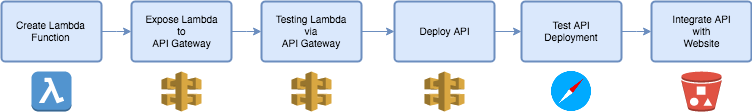

The diagram above was exported from draw.io. Its source (the exported page's mxGraphModel, read from the mxfile embedded in the PNG):
<mxGraphModel dx="891" dy="390" grid="1" gridSize="10" guides="1" tooltips="1" connect="1" arrows="1" fold="1" page="1" pageScale="1" pageWidth="826" pageHeight="1169" math="0" shadow="0">
  <root>
    <mxCell id="0" />
    <mxCell id="1" parent="0" />
    <mxCell id="16f49e21d87e94d1-1" value="Create Lambda Function" style="strokeWidth=2;html=1;shape=mxgraph.flowchart.process;whiteSpace=wrap;shadow=0;labelBackgroundColor=none;fillColor=#dae8fc;fontSize=10;fontColor=#000000;align=center;strokeColor=#6c8ebf;" vertex="1" parent="1">
      <mxGeometry x="20" y="40" width="100" height="60" as="geometry" />
    </mxCell>
    <mxCell id="16f49e21d87e94d1-2" value="Expose Lambda &lt;br&gt;to&lt;br&gt;API Gateway" style="strokeWidth=2;html=1;shape=mxgraph.flowchart.process;whiteSpace=wrap;shadow=0;labelBackgroundColor=none;fillColor=#dae8fc;fontSize=10;fontColor=#000000;align=center;strokeColor=#6c8ebf;" vertex="1" parent="1">
      <mxGeometry x="150" y="40" width="100" height="60" as="geometry" />
    </mxCell>
    <mxCell id="16f49e21d87e94d1-3" value="Integrate API &lt;br&gt;with &lt;br&gt;Website" style="strokeWidth=2;html=1;shape=mxgraph.flowchart.process;whiteSpace=wrap;shadow=0;labelBackgroundColor=none;fillColor=#dae8fc;fontSize=10;fontColor=#000000;align=center;strokeColor=#6c8ebf;" vertex="1" parent="1">
      <mxGeometry x="670" y="40" width="100" height="60" as="geometry" />
    </mxCell>
    <mxCell id="16f49e21d87e94d1-4" style="edgeStyle=elbowEdgeStyle;rounded=0;comic=0;elbow=vertical;html=1;exitX=1;exitY=0.5;exitPerimeter=0;entryX=0;entryY=0.5;entryPerimeter=0;shadow=0;labelBackgroundColor=#F5F5F5;startArrow=none;startFill=0;endArrow=classic;endFill=1;jettySize=auto;orthogonalLoop=1;strokeColor=#6c8ebf;strokeWidth=1;fontSize=10;fontColor=#000000;align=left;fillColor=#dae8fc;" edge="1" parent="1" source="16f49e21d87e94d1-1" target="16f49e21d87e94d1-2">
      <mxGeometry relative="1" as="geometry" />
    </mxCell>
    <mxCell id="16f49e21d87e94d1-6" value="Testing Lambda &lt;br&gt;via &lt;br&gt;API Gateway" style="strokeWidth=2;html=1;shape=mxgraph.flowchart.process;whiteSpace=wrap;shadow=0;labelBackgroundColor=none;fillColor=#dae8fc;fontSize=10;fontColor=#000000;align=center;strokeColor=#6c8ebf;" vertex="1" parent="1">
      <mxGeometry x="280" y="40" width="100" height="60" as="geometry" />
    </mxCell>
    <mxCell id="16f49e21d87e94d1-7" value="Deploy API" style="strokeWidth=2;html=1;shape=mxgraph.flowchart.process;whiteSpace=wrap;shadow=0;labelBackgroundColor=none;fillColor=#dae8fc;fontSize=10;fontColor=#000000;align=center;strokeColor=#6c8ebf;" vertex="1" parent="1">
      <mxGeometry x="413" y="40" width="100" height="60" as="geometry" />
    </mxCell>
    <mxCell id="16f49e21d87e94d1-10" value="Test API &lt;br&gt;Deployment" style="strokeWidth=2;html=1;shape=mxgraph.flowchart.process;whiteSpace=wrap;shadow=0;labelBackgroundColor=none;fillColor=#dae8fc;fontSize=10;fontColor=#000000;align=center;strokeColor=#6c8ebf;" vertex="1" parent="1">
      <mxGeometry x="540" y="40" width="100" height="60" as="geometry" />
    </mxCell>
    <mxCell id="16f49e21d87e94d1-11" style="edgeStyle=elbowEdgeStyle;rounded=0;comic=0;elbow=vertical;html=1;exitX=1;exitY=0.5;exitPerimeter=0;shadow=0;labelBackgroundColor=#F5F5F5;startArrow=none;startFill=0;endArrow=classic;endFill=1;jettySize=auto;orthogonalLoop=1;strokeColor=#6c8ebf;strokeWidth=1;fontSize=10;fontColor=#000000;align=left;fillColor=#dae8fc;" edge="1" parent="1" source="16f49e21d87e94d1-2" target="16f49e21d87e94d1-6">
      <mxGeometry relative="1" as="geometry" />
    </mxCell>
    <mxCell id="16f49e21d87e94d1-12" style="edgeStyle=elbowEdgeStyle;rounded=0;comic=0;elbow=vertical;html=1;exitX=1;exitY=0.5;exitPerimeter=0;shadow=0;labelBackgroundColor=#F5F5F5;startArrow=none;startFill=0;endArrow=classic;endFill=1;jettySize=auto;orthogonalLoop=1;strokeColor=#6c8ebf;strokeWidth=1;fontSize=10;fontColor=#000000;align=left;fillColor=#dae8fc;" edge="1" parent="1" source="16f49e21d87e94d1-6" target="16f49e21d87e94d1-7">
      <mxGeometry relative="1" as="geometry" />
    </mxCell>
    <mxCell id="16f49e21d87e94d1-13" style="edgeStyle=elbowEdgeStyle;rounded=0;comic=0;elbow=vertical;html=1;exitX=1;exitY=0.5;exitPerimeter=0;shadow=0;labelBackgroundColor=#F5F5F5;startArrow=none;startFill=0;endArrow=classic;endFill=1;jettySize=auto;orthogonalLoop=1;strokeColor=#6c8ebf;strokeWidth=1;fontSize=10;fontColor=#000000;align=left;fillColor=#dae8fc;" edge="1" parent="1" source="16f49e21d87e94d1-7" target="16f49e21d87e94d1-10">
      <mxGeometry relative="1" as="geometry" />
    </mxCell>
    <mxCell id="16f49e21d87e94d1-14" style="edgeStyle=elbowEdgeStyle;rounded=0;comic=0;elbow=vertical;html=1;exitX=1;exitY=0.5;exitPerimeter=0;shadow=0;labelBackgroundColor=#F5F5F5;startArrow=none;startFill=0;endArrow=classic;endFill=1;jettySize=auto;orthogonalLoop=1;strokeColor=#6c8ebf;strokeWidth=1;fontSize=10;fontColor=#000000;align=left;fillColor=#dae8fc;" edge="1" parent="1" source="16f49e21d87e94d1-10" target="16f49e21d87e94d1-3">
      <mxGeometry relative="1" as="geometry" />
    </mxCell>
    <mxCell id="512fb8b9409e2e81-1" value="" style="dashed=0;html=1;shape=mxgraph.aws3.lambda_function_2;fillColor=#5294CF;gradientColor=none;shadow=0;labelBackgroundColor=none;strokeColor=#7EA6E0;strokeWidth=1;fontSize=10;fontColor=#000000;align=center;" vertex="1" parent="1">
      <mxGeometry x="50" y="110" width="40" height="40" as="geometry" />
    </mxCell>
    <mxCell id="512fb8b9409e2e81-2" value="" style="dashed=0;html=1;shape=mxgraph.aws3.bucket_with_objects;fillColor=#E05243;gradientColor=none;shadow=0;labelBackgroundColor=none;strokeColor=#7EA6E0;strokeWidth=1;fontSize=10;fontColor=#000000;align=center;" vertex="1" parent="1">
      <mxGeometry x="700" y="110" width="40" height="40" as="geometry" />
    </mxCell>
    <mxCell id="512fb8b9409e2e81-3" value="" style="dashed=0;html=1;shape=mxgraph.aws3.api_gateway;fillColor=#D9A741;gradientColor=none;strokeColor=#000000;strokeWidth=1;fontSize=12;fontColor=#000000;align=center;" vertex="1" parent="1">
      <mxGeometry x="180" y="110" width="40" height="40" as="geometry" />
    </mxCell>
    <mxCell id="512fb8b9409e2e81-7" value="" style="dashed=0;html=1;shape=mxgraph.aws3.api_gateway;fillColor=#D9A741;gradientColor=none;strokeColor=#000000;strokeWidth=1;fontSize=12;fontColor=#000000;align=center;" vertex="1" parent="1">
      <mxGeometry x="443" y="110" width="40" height="40" as="geometry" />
    </mxCell>
    <mxCell id="512fb8b9409e2e81-8" style="edgeStyle=elbowEdgeStyle;rounded=0;comic=0;elbow=vertical;html=1;exitX=0.35;exitY=0.5;exitPerimeter=0;entryX=0.35;entryY=0.5;entryPerimeter=0;shadow=0;labelBackgroundColor=#F5F5F5;startArrow=none;startFill=0;endArrow=classic;endFill=1;jettySize=auto;orthogonalLoop=1;strokeColor=#000000;strokeWidth=1;fontSize=10;fontColor=#000000;align=left;" edge="1" parent="1" source="512fb8b9409e2e81-3" target="512fb8b9409e2e81-3">
      <mxGeometry relative="1" as="geometry" />
    </mxCell>
    <mxCell id="512fb8b9409e2e81-9" style="edgeStyle=elbowEdgeStyle;rounded=0;comic=0;elbow=vertical;html=1;exitX=0.35;exitY=0.5;exitPerimeter=0;entryX=0.35;entryY=0.5;entryPerimeter=0;shadow=0;labelBackgroundColor=#F5F5F5;startArrow=none;startFill=0;endArrow=classic;endFill=1;jettySize=auto;orthogonalLoop=1;strokeColor=#000000;strokeWidth=1;fontSize=10;fontColor=#000000;align=left;" edge="1" parent="1">
      <mxGeometry relative="1" as="geometry">
        <mxPoint x="204" y="140" as="sourcePoint" />
        <mxPoint x="204" y="140" as="targetPoint" />
      </mxGeometry>
    </mxCell>
    <mxCell id="512fb8b9409e2e81-10" value="" style="dashed=0;html=1;shape=mxgraph.aws3.api_gateway;fillColor=#D9A741;gradientColor=none;strokeColor=#000000;strokeWidth=1;fontSize=12;fontColor=#000000;align=center;" vertex="1" parent="1">
      <mxGeometry x="310" y="110" width="40" height="40" as="geometry" />
    </mxCell>
    <mxCell id="373b90905f008ff7-1" value="" style="shape=image;html=1;verticalAlign=top;verticalLabelPosition=bottom;labelBackgroundColor=#ffffff;imageAspect=0;aspect=fixed;image=https://cdn2.iconfinder.com/data/icons/social-icons-33/128/Safari-128.png;strokeColor=#000000;strokeWidth=1;fillColor=#ffffff;fontSize=12;fontColor=#000000;align=center;" vertex="1" parent="1">
      <mxGeometry x="570" y="110" width="40" height="40" as="geometry" />
    </mxCell>
  </root>
</mxGraphModel>